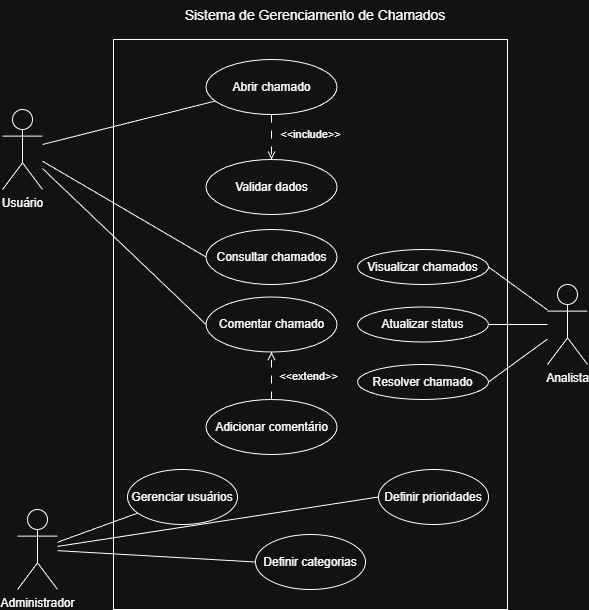

The diagram above was exported from draw.io. Its source (the exported page's mxGraphModel, read from the mxfile embedded in the PNG):
<mxGraphModel dx="1424" dy="744" grid="1" gridSize="10" guides="1" tooltips="1" connect="1" arrows="1" fold="1" page="1" pageScale="1" pageWidth="827" pageHeight="1169" math="0" shadow="0">
  <root>
    <mxCell id="0" />
    <mxCell id="1" parent="0" />
    <mxCell id="Bli20yw0ODcHCwfPJcwh-1" parent="1" style="rounded=0;whiteSpace=wrap;html=1;movable=0;resizable=0;rotatable=0;deletable=0;editable=0;locked=1;connectable=0;" value="" vertex="1">
      <mxGeometry height="570" width="394" x="232" y="299" as="geometry" />
    </mxCell>
    <mxCell id="Bli20yw0ODcHCwfPJcwh-28" edge="1" parent="1" source="Bli20yw0ODcHCwfPJcwh-2" style="rounded=0;orthogonalLoop=1;jettySize=auto;html=1;endArrow=none;endFill=0;" target="Bli20yw0ODcHCwfPJcwh-10">
      <mxGeometry relative="1" as="geometry" />
    </mxCell>
    <mxCell id="Bli20yw0ODcHCwfPJcwh-29" edge="1" parent="1" source="Bli20yw0ODcHCwfPJcwh-2" style="rounded=0;orthogonalLoop=1;jettySize=auto;html=1;entryX=0;entryY=0.5;entryDx=0;entryDy=0;endArrow=none;endFill=0;" target="Bli20yw0ODcHCwfPJcwh-13">
      <mxGeometry relative="1" as="geometry" />
    </mxCell>
    <mxCell id="Bli20yw0ODcHCwfPJcwh-30" edge="1" parent="1" source="Bli20yw0ODcHCwfPJcwh-2" style="rounded=0;orthogonalLoop=1;jettySize=auto;html=1;entryX=0;entryY=0.5;entryDx=0;entryDy=0;endArrow=none;endFill=0;" target="Bli20yw0ODcHCwfPJcwh-12">
      <mxGeometry relative="1" as="geometry" />
    </mxCell>
    <mxCell id="Bli20yw0ODcHCwfPJcwh-2" parent="1" style="shape=umlActor;verticalLabelPosition=bottom;verticalAlign=top;html=1;" value="Usuário" vertex="1">
      <mxGeometry height="80" width="40" x="121" y="369" as="geometry" />
    </mxCell>
    <mxCell id="Bli20yw0ODcHCwfPJcwh-34" edge="1" parent="1" source="Bli20yw0ODcHCwfPJcwh-3" style="rounded=0;orthogonalLoop=1;jettySize=auto;html=1;endArrow=none;endFill=0;" target="Bli20yw0ODcHCwfPJcwh-15">
      <mxGeometry relative="1" as="geometry" />
    </mxCell>
    <mxCell id="Bli20yw0ODcHCwfPJcwh-35" edge="1" parent="1" source="Bli20yw0ODcHCwfPJcwh-3" style="rounded=0;orthogonalLoop=1;jettySize=auto;html=1;entryX=0;entryY=0.5;entryDx=0;entryDy=0;endArrow=none;endFill=0;" target="Bli20yw0ODcHCwfPJcwh-17">
      <mxGeometry relative="1" as="geometry" />
    </mxCell>
    <mxCell id="Bli20yw0ODcHCwfPJcwh-36" edge="1" parent="1" source="Bli20yw0ODcHCwfPJcwh-3" style="rounded=0;orthogonalLoop=1;jettySize=auto;html=1;entryX=0;entryY=0.5;entryDx=0;entryDy=0;endArrow=none;endFill=0;" target="Bli20yw0ODcHCwfPJcwh-16">
      <mxGeometry relative="1" as="geometry" />
    </mxCell>
    <mxCell id="Bli20yw0ODcHCwfPJcwh-3" parent="1" style="shape=umlActor;verticalLabelPosition=bottom;verticalAlign=top;html=1;" value="Administrador" vertex="1">
      <mxGeometry height="80" width="40" x="136" y="769" as="geometry" />
    </mxCell>
    <mxCell id="Bli20yw0ODcHCwfPJcwh-31" edge="1" parent="1" source="Bli20yw0ODcHCwfPJcwh-4" style="rounded=0;orthogonalLoop=1;jettySize=auto;html=1;entryX=1;entryY=0.5;entryDx=0;entryDy=0;endArrow=none;endFill=0;" target="Bli20yw0ODcHCwfPJcwh-18">
      <mxGeometry relative="1" as="geometry" />
    </mxCell>
    <mxCell id="Bli20yw0ODcHCwfPJcwh-32" edge="1" parent="1" source="Bli20yw0ODcHCwfPJcwh-4" style="rounded=0;orthogonalLoop=1;jettySize=auto;html=1;entryX=1;entryY=0.5;entryDx=0;entryDy=0;endArrow=none;endFill=0;" target="Bli20yw0ODcHCwfPJcwh-19">
      <mxGeometry relative="1" as="geometry" />
    </mxCell>
    <mxCell id="Bli20yw0ODcHCwfPJcwh-33" edge="1" parent="1" source="Bli20yw0ODcHCwfPJcwh-4" style="rounded=0;orthogonalLoop=1;jettySize=auto;html=1;entryX=1;entryY=0.5;entryDx=0;entryDy=0;endArrow=none;endFill=0;" target="Bli20yw0ODcHCwfPJcwh-20">
      <mxGeometry relative="1" as="geometry" />
    </mxCell>
    <mxCell id="Bli20yw0ODcHCwfPJcwh-4" parent="1" style="shape=umlActor;verticalLabelPosition=bottom;verticalAlign=top;html=1;" value="Analista" vertex="1">
      <mxGeometry height="80" width="40" x="666" y="544" as="geometry" />
    </mxCell>
    <mxCell id="Bli20yw0ODcHCwfPJcwh-26" edge="1" parent="1" source="Bli20yw0ODcHCwfPJcwh-10" style="edgeStyle=orthogonalEdgeStyle;rounded=0;orthogonalLoop=1;jettySize=auto;html=1;dashed=1;dashPattern=8 8;endArrow=open;endFill=0;" target="Bli20yw0ODcHCwfPJcwh-11">
      <mxGeometry relative="1" as="geometry" />
    </mxCell>
    <mxCell id="Bli20yw0ODcHCwfPJcwh-27" connectable="0" parent="Bli20yw0ODcHCwfPJcwh-26" style="edgeLabel;html=1;align=center;verticalAlign=middle;resizable=0;points=[];" value="&amp;lt;&amp;lt;include&amp;gt;&amp;gt;" vertex="1">
      <mxGeometry relative="1" x="0.1116" y="-1" as="geometry">
        <mxPoint x="39" y="-6" as="offset" />
      </mxGeometry>
    </mxCell>
    <mxCell id="Bli20yw0ODcHCwfPJcwh-10" parent="1" style="ellipse;html=1;whiteSpace=wrap;" value="Abrir chamado" vertex="1">
      <mxGeometry height="55" width="131" x="324.5" y="319" as="geometry" />
    </mxCell>
    <mxCell id="Bli20yw0ODcHCwfPJcwh-11" parent="1" style="ellipse;html=1;whiteSpace=wrap;" value="Validar dados" vertex="1">
      <mxGeometry height="55" width="131" x="324.5" y="419" as="geometry" />
    </mxCell>
    <mxCell id="Bli20yw0ODcHCwfPJcwh-12" parent="1" style="ellipse;html=1;whiteSpace=wrap;" value="Comentar chamado" vertex="1">
      <mxGeometry height="55" width="131" x="324.5" y="556.5" as="geometry" />
    </mxCell>
    <mxCell id="Bli20yw0ODcHCwfPJcwh-13" parent="1" style="ellipse;html=1;whiteSpace=wrap;" value="Consultar chamados" vertex="1">
      <mxGeometry height="55" width="131" x="324.5" y="489" as="geometry" />
    </mxCell>
    <mxCell id="Bli20yw0ODcHCwfPJcwh-22" edge="1" parent="1" source="Bli20yw0ODcHCwfPJcwh-14" style="rounded=0;orthogonalLoop=1;jettySize=auto;html=1;entryX=0.5;entryY=1;entryDx=0;entryDy=0;dashed=1;dashPattern=8 8;endArrow=open;endFill=0;" target="Bli20yw0ODcHCwfPJcwh-12">
      <mxGeometry relative="1" as="geometry" />
    </mxCell>
    <mxCell id="Bli20yw0ODcHCwfPJcwh-23" connectable="0" parent="Bli20yw0ODcHCwfPJcwh-22" style="edgeLabel;html=1;align=center;verticalAlign=middle;resizable=0;points=[];" value="&amp;lt;&amp;lt;extend&amp;gt;&amp;gt;" vertex="1">
      <mxGeometry relative="1" x="0.021" as="geometry">
        <mxPoint x="36" as="offset" />
      </mxGeometry>
    </mxCell>
    <mxCell id="Bli20yw0ODcHCwfPJcwh-14" parent="1" style="ellipse;html=1;whiteSpace=wrap;" value="Adicionar comentário" vertex="1">
      <mxGeometry height="55" width="131" x="324.5" y="659" as="geometry" />
    </mxCell>
    <mxCell id="Bli20yw0ODcHCwfPJcwh-15" parent="1" style="ellipse;html=1;whiteSpace=wrap;" value="Gerenciar usuários" vertex="1">
      <mxGeometry height="55" width="110" x="246" y="729" as="geometry" />
    </mxCell>
    <mxCell id="Bli20yw0ODcHCwfPJcwh-16" parent="1" style="ellipse;html=1;whiteSpace=wrap;" value="Definir prioridades" vertex="1">
      <mxGeometry height="55" width="110" x="497" y="729" as="geometry" />
    </mxCell>
    <mxCell id="Bli20yw0ODcHCwfPJcwh-17" parent="1" style="ellipse;html=1;whiteSpace=wrap;" value="Definir categorias" vertex="1">
      <mxGeometry height="55" width="110" x="374" y="794" as="geometry" />
    </mxCell>
    <mxCell id="Bli20yw0ODcHCwfPJcwh-18" parent="1" style="ellipse;html=1;whiteSpace=wrap;" value="Visualizar chamados" vertex="1">
      <mxGeometry height="35" width="131" x="476" y="509" as="geometry" />
    </mxCell>
    <mxCell id="Bli20yw0ODcHCwfPJcwh-19" parent="1" style="ellipse;html=1;whiteSpace=wrap;" value="Atualizar status" vertex="1">
      <mxGeometry height="35" width="131" x="476" y="566.5" as="geometry" />
    </mxCell>
    <mxCell id="Bli20yw0ODcHCwfPJcwh-20" parent="1" style="ellipse;html=1;whiteSpace=wrap;" value="Resolver chamado" vertex="1">
      <mxGeometry height="35" width="131" x="476" y="624" as="geometry" />
    </mxCell>
    <mxCell id="Bli20yw0ODcHCwfPJcwh-37" parent="1" style="text;html=1;whiteSpace=wrap;strokeColor=none;fillColor=none;align=center;verticalAlign=middle;rounded=0;strokeWidth=1;fontSize=14;" value="Sistema de Gerenciamento de Chamados" vertex="1">
      <mxGeometry height="30" width="272" x="298" y="260" as="geometry" />
    </mxCell>
  </root>
</mxGraphModel>